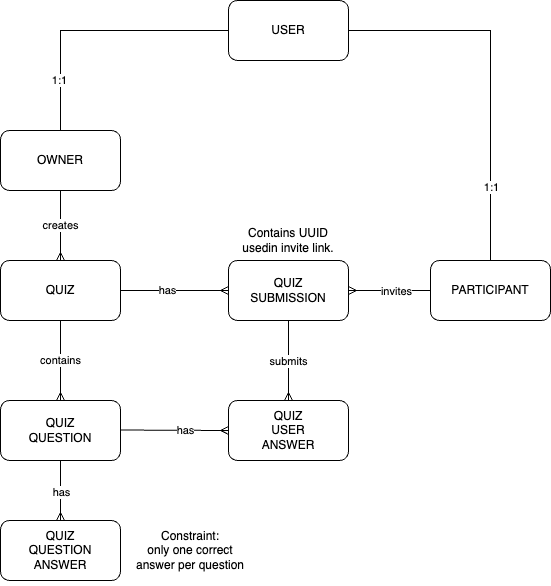

The diagram above was exported from draw.io. Its source (the exported page's mxGraphModel, read from the mxfile embedded in the PNG):
<mxGraphModel dx="1234" dy="824" grid="1" gridSize="10" guides="1" tooltips="1" connect="1" arrows="1" fold="1" page="1" pageScale="1" pageWidth="850" pageHeight="1100" math="0" shadow="0">
  <root>
    <mxCell id="0" />
    <mxCell id="1" parent="0" />
    <mxCell id="-somH8i5WbyFPVV-Jyjl-1" value="QUIZ" style="rounded=1;whiteSpace=wrap;html=1;" vertex="1" parent="1">
      <mxGeometry x="120" y="280" width="120" height="60" as="geometry" />
    </mxCell>
    <mxCell id="-somH8i5WbyFPVV-Jyjl-2" value="QUIZ&lt;br&gt;QUESTION" style="rounded=1;whiteSpace=wrap;html=1;" vertex="1" parent="1">
      <mxGeometry x="120" y="420" width="120" height="60" as="geometry" />
    </mxCell>
    <mxCell id="-somH8i5WbyFPVV-Jyjl-3" value="QUIZ&lt;br&gt;QUESTION&lt;br&gt;ANSWER" style="rounded=1;whiteSpace=wrap;html=1;" vertex="1" parent="1">
      <mxGeometry x="120" y="540" width="120" height="60" as="geometry" />
    </mxCell>
    <mxCell id="-somH8i5WbyFPVV-Jyjl-4" value="contains" style="endArrow=none;html=1;rounded=0;entryX=0.5;entryY=1;entryDx=0;entryDy=0;startArrow=ERmany;startFill=0;" edge="1" parent="1" source="-somH8i5WbyFPVV-Jyjl-2" target="-somH8i5WbyFPVV-Jyjl-1">
      <mxGeometry width="50" height="50" relative="1" as="geometry">
        <mxPoint x="440" y="560" as="sourcePoint" />
        <mxPoint x="490" y="510" as="targetPoint" />
      </mxGeometry>
    </mxCell>
    <mxCell id="-somH8i5WbyFPVV-Jyjl-7" value="" style="endArrow=none;html=1;rounded=0;entryX=0.5;entryY=1;entryDx=0;entryDy=0;startArrow=ERmany;startFill=0;exitX=0.5;exitY=0;exitDx=0;exitDy=0;" edge="1" parent="1" source="-somH8i5WbyFPVV-Jyjl-3" target="-somH8i5WbyFPVV-Jyjl-2">
      <mxGeometry width="50" height="50" relative="1" as="geometry">
        <mxPoint x="190" y="540" as="sourcePoint" />
        <mxPoint x="190" y="480" as="targetPoint" />
      </mxGeometry>
    </mxCell>
    <mxCell id="-somH8i5WbyFPVV-Jyjl-21" value="has" style="edgeLabel;html=1;align=center;verticalAlign=middle;resizable=0;points=[];" vertex="1" connectable="0" parent="-somH8i5WbyFPVV-Jyjl-7">
      <mxGeometry x="-0.0333" relative="1" as="geometry">
        <mxPoint as="offset" />
      </mxGeometry>
    </mxCell>
    <mxCell id="-somH8i5WbyFPVV-Jyjl-8" value="OWNER" style="rounded=1;whiteSpace=wrap;html=1;" vertex="1" parent="1">
      <mxGeometry x="120" y="150" width="120" height="60" as="geometry" />
    </mxCell>
    <mxCell id="-somH8i5WbyFPVV-Jyjl-10" value="QUIZ&lt;br&gt;USER&lt;br&gt;ANSWER" style="rounded=1;whiteSpace=wrap;html=1;" vertex="1" parent="1">
      <mxGeometry x="348" y="420" width="120" height="60" as="geometry" />
    </mxCell>
    <mxCell id="-somH8i5WbyFPVV-Jyjl-12" value="" style="endArrow=none;html=1;rounded=0;entryX=0.5;entryY=1;entryDx=0;entryDy=0;startArrow=ERmany;startFill=0;exitX=0.5;exitY=0;exitDx=0;exitDy=0;" edge="1" parent="1" source="-somH8i5WbyFPVV-Jyjl-10" target="-somH8i5WbyFPVV-Jyjl-23">
      <mxGeometry width="50" height="50" relative="1" as="geometry">
        <mxPoint x="562" y="420" as="sourcePoint" />
        <mxPoint x="610" y="360" as="targetPoint" />
      </mxGeometry>
    </mxCell>
    <mxCell id="-somH8i5WbyFPVV-Jyjl-20" value="submits" style="edgeLabel;html=1;align=center;verticalAlign=middle;resizable=0;points=[];" vertex="1" connectable="0" parent="-somH8i5WbyFPVV-Jyjl-12">
      <mxGeometry y="1" relative="1" as="geometry">
        <mxPoint as="offset" />
      </mxGeometry>
    </mxCell>
    <mxCell id="-somH8i5WbyFPVV-Jyjl-14" value="" style="endArrow=none;html=1;rounded=0;entryX=1;entryY=0.492;entryDx=0;entryDy=0;startArrow=ERmany;startFill=0;entryPerimeter=0;exitX=0;exitY=0.5;exitDx=0;exitDy=0;" edge="1" parent="1" source="-somH8i5WbyFPVV-Jyjl-10" target="-somH8i5WbyFPVV-Jyjl-2">
      <mxGeometry width="50" height="50" relative="1" as="geometry">
        <mxPoint x="340" y="470" as="sourcePoint" />
        <mxPoint x="200" y="449.5" as="targetPoint" />
      </mxGeometry>
    </mxCell>
    <mxCell id="-somH8i5WbyFPVV-Jyjl-38" value="has" style="edgeLabel;html=1;align=center;verticalAlign=middle;resizable=0;points=[];" vertex="1" connectable="0" parent="-somH8i5WbyFPVV-Jyjl-14">
      <mxGeometry x="0.0167" y="-2" relative="1" as="geometry">
        <mxPoint x="11" y="2" as="offset" />
      </mxGeometry>
    </mxCell>
    <mxCell id="-somH8i5WbyFPVV-Jyjl-16" value="Contains UUID&lt;br&gt;usedin invite link." style="text;html=1;strokeColor=none;fillColor=none;align=center;verticalAlign=middle;whiteSpace=wrap;rounded=0;" vertex="1" parent="1">
      <mxGeometry x="338" y="240" width="140" height="40" as="geometry" />
    </mxCell>
    <mxCell id="-somH8i5WbyFPVV-Jyjl-22" value="Constraint:&lt;br&gt;only one correct answer per question" style="text;html=1;strokeColor=none;fillColor=none;align=center;verticalAlign=middle;whiteSpace=wrap;rounded=0;" vertex="1" parent="1">
      <mxGeometry x="250" y="535" width="120" height="70" as="geometry" />
    </mxCell>
    <mxCell id="-somH8i5WbyFPVV-Jyjl-23" value="QUIZ&lt;br&gt;SUBMISSION" style="rounded=1;whiteSpace=wrap;html=1;" vertex="1" parent="1">
      <mxGeometry x="348" y="280" width="120" height="60" as="geometry" />
    </mxCell>
    <mxCell id="-somH8i5WbyFPVV-Jyjl-25" value="" style="endArrow=none;html=1;rounded=0;startArrow=ERmany;startFill=0;entryX=0;entryY=0.5;entryDx=0;entryDy=0;exitX=1;exitY=0.5;exitDx=0;exitDy=0;" edge="1" parent="1" source="-somH8i5WbyFPVV-Jyjl-23" target="-somH8i5WbyFPVV-Jyjl-26">
      <mxGeometry width="50" height="50" relative="1" as="geometry">
        <mxPoint x="460" y="273" as="sourcePoint" />
        <mxPoint x="490" y="273" as="targetPoint" />
      </mxGeometry>
    </mxCell>
    <mxCell id="-somH8i5WbyFPVV-Jyjl-36" value="invites" style="edgeLabel;html=1;align=center;verticalAlign=middle;resizable=0;points=[];" vertex="1" connectable="0" parent="-somH8i5WbyFPVV-Jyjl-25">
      <mxGeometry x="-0.0909" y="-1" relative="1" as="geometry">
        <mxPoint x="10" y="-1" as="offset" />
      </mxGeometry>
    </mxCell>
    <mxCell id="-somH8i5WbyFPVV-Jyjl-26" value="PARTICIPANT" style="rounded=1;whiteSpace=wrap;html=1;" vertex="1" parent="1">
      <mxGeometry x="550" y="280" width="120" height="60" as="geometry" />
    </mxCell>
    <mxCell id="-somH8i5WbyFPVV-Jyjl-27" value="" style="endArrow=ERmany;html=1;rounded=0;strokeColor=default;endFill=0;entryX=0;entryY=0.5;entryDx=0;entryDy=0;" edge="1" parent="1" target="-somH8i5WbyFPVV-Jyjl-23">
      <mxGeometry width="50" height="50" relative="1" as="geometry">
        <mxPoint x="240" y="310" as="sourcePoint" />
        <mxPoint x="350" y="320" as="targetPoint" />
      </mxGeometry>
    </mxCell>
    <mxCell id="-somH8i5WbyFPVV-Jyjl-34" value="has" style="edgeLabel;html=1;align=center;verticalAlign=middle;resizable=0;points=[];" vertex="1" connectable="0" parent="-somH8i5WbyFPVV-Jyjl-27">
      <mxGeometry x="-0.1737" y="1" relative="1" as="geometry">
        <mxPoint x="1" as="offset" />
      </mxGeometry>
    </mxCell>
    <mxCell id="-somH8i5WbyFPVV-Jyjl-28" value="creates" style="endArrow=none;html=1;rounded=0;entryX=0.5;entryY=1;entryDx=0;entryDy=0;startArrow=ERmany;startFill=0;exitX=0.5;exitY=0;exitDx=0;exitDy=0;" edge="1" parent="1" source="-somH8i5WbyFPVV-Jyjl-1" target="-somH8i5WbyFPVV-Jyjl-8">
      <mxGeometry width="50" height="50" relative="1" as="geometry">
        <mxPoint x="179.5" y="280" as="sourcePoint" />
        <mxPoint x="179.5" y="220" as="targetPoint" />
      </mxGeometry>
    </mxCell>
    <mxCell id="-somH8i5WbyFPVV-Jyjl-29" value="USER" style="rounded=1;whiteSpace=wrap;html=1;" vertex="1" parent="1">
      <mxGeometry x="348" y="20" width="120" height="60" as="geometry" />
    </mxCell>
    <mxCell id="-somH8i5WbyFPVV-Jyjl-30" value="" style="endArrow=none;html=1;rounded=0;strokeColor=default;endFill=0;entryX=0.5;entryY=0;entryDx=0;entryDy=0;exitX=0;exitY=0.5;exitDx=0;exitDy=0;edgeStyle=orthogonalEdgeStyle;" edge="1" parent="1" source="-somH8i5WbyFPVV-Jyjl-29" target="-somH8i5WbyFPVV-Jyjl-8">
      <mxGeometry width="50" height="50" relative="1" as="geometry">
        <mxPoint x="290" y="50" as="sourcePoint" />
        <mxPoint x="140" y="70" as="targetPoint" />
      </mxGeometry>
    </mxCell>
    <mxCell id="-somH8i5WbyFPVV-Jyjl-32" value="1:1" style="edgeLabel;html=1;align=center;verticalAlign=middle;resizable=0;points=[];" vertex="1" connectable="0" parent="-somH8i5WbyFPVV-Jyjl-30">
      <mxGeometry x="0.6178" y="-2" relative="1" as="geometry">
        <mxPoint as="offset" />
      </mxGeometry>
    </mxCell>
    <mxCell id="-somH8i5WbyFPVV-Jyjl-31" value="" style="endArrow=none;html=1;rounded=0;strokeColor=default;endFill=0;entryX=0.5;entryY=0;entryDx=0;entryDy=0;exitX=1;exitY=0.5;exitDx=0;exitDy=0;edgeStyle=orthogonalEdgeStyle;" edge="1" parent="1" source="-somH8i5WbyFPVV-Jyjl-29" target="-somH8i5WbyFPVV-Jyjl-26">
      <mxGeometry width="50" height="50" relative="1" as="geometry">
        <mxPoint x="665" y="50" as="sourcePoint" />
        <mxPoint x="540" y="150" as="targetPoint" />
      </mxGeometry>
    </mxCell>
    <mxCell id="-somH8i5WbyFPVV-Jyjl-40" value="1:1" style="edgeLabel;html=1;align=center;verticalAlign=middle;resizable=0;points=[];" vertex="1" connectable="0" parent="-somH8i5WbyFPVV-Jyjl-31">
      <mxGeometry x="0.6033" relative="1" as="geometry">
        <mxPoint as="offset" />
      </mxGeometry>
    </mxCell>
  </root>
</mxGraphModel>